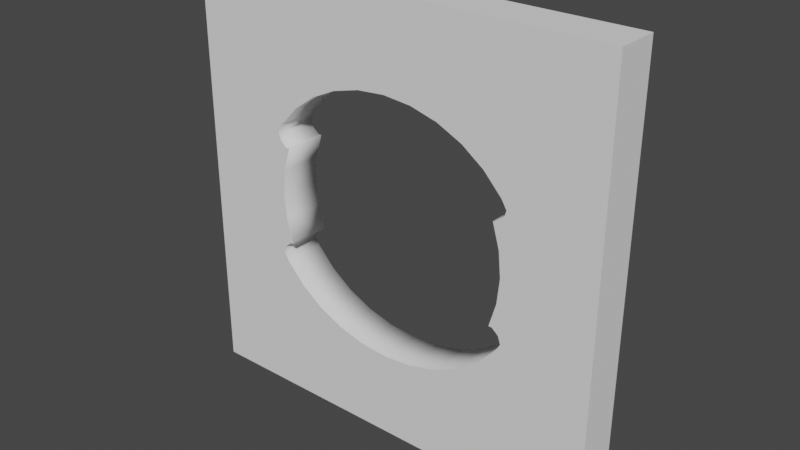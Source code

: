 # Source: SphereWall.blend  (saved by Blender 2.80.37; exported with 4.5.12 LTS)
import bpy
from mathutils import Matrix  # noqa: F401  (used for matrix-valued properties, if any)

bpy.ops.wm.read_factory_settings(use_empty=True)
scene = bpy.context.scene
scene.name = 'Scene'

# ---- collections
col_collection = bpy.data.collections.new('Collection'); scene.collection.children.link(col_collection)

# ---- world
world_world = bpy.data.worlds.new('World'); scene.world = world_world
world_world.color = (0.05088, 0.05088, 0.05088)
world_world.use_sun_shadow = False
world_world.sun_shadow_jitter_overblur = 0.0

# ---- meshes
me_cube_003 = bpy.data.meshes.new('Cube.003')
me_cube_003.from_pydata([(-2.0, -0.2, -2.0), (-2.0, -0.2, 2.0), (2.0, -0.2, -2.0), (2.0, -0.2, 2.0), (-2.0, 0.2, -2.0), (-2.0, 0.2, 2.0), (2.0, 0.2, -2.0), (2.0, 0.2, 2.0), (1.182, 0.2, -0.5842), (1.182, -0.2, -0.5842), (1.132, 0.2, -0.6667), (1.132, -0.2, -0.6667), (1.159, 0.2, -0.5121), (1.159, -0.2, -0.5121), (1.065, 0.2, -0.4592), (1.065, -0.2, -0.4592), (0.9628, 0.2, -0.8485), (0.9628, -0.2, -0.8485), (0.7565, 0.2, -0.9978), (0.7565, -0.2, -0.9978), (0.5211, 0.2, -1.109), (0.5211, -0.2, -1.109), (0.2656, 0.2, -1.177), (0.2656, -0.2, -1.177), (-9.963e-08, 0.2, -1.2), (-6.387e-08, -0.2, -1.2), (-0.5211, 0.2, -1.109), (-0.5211, -0.2, -1.109), (-0.7565, 0.2, -0.9978), (-0.7565, -0.2, -0.9978), (-0.2656, 0.2, -1.177), (-0.2656, -0.2, -1.177), (-0.9628, 0.2, -0.8485), (-0.9628, -0.2, -0.8485), (-1.132, 0.2, -0.6667), (-1.132, -0.2, -0.6667), (-1.097, 0.2, -0.4592), (-1.097, -0.2, -0.4592), (-1.065, 0.2, -0.4592), (-1.065, -0.2, -0.4592), (-1.159, 0.2, -0.5121), (-1.159, -0.2, -0.5121), (-1.182, 0.2, -0.5842), (-1.182, -0.2, -0.5842), (1.159, 0.2, 0.5121), (1.159, -0.2, 0.5121), (1.182, 0.2, 0.5842), (1.182, -0.2, 0.5842), (1.097, 0.2, 0.4592), (1.097, -0.2, 0.4592), (1.097, 0.2, -0.4592), (1.097, -0.2, -0.4592), (1.153, 0.2, 7.786e-08), (1.153, -0.2, 7.786e-08), (1.13, 0.2, 0.2341), (1.13, -0.2, 0.2341), (1.13, 0.2, -0.2341), (1.13, -0.2, -0.2341), (1.065, 0.2, 0.4592), (1.065, -0.2, 0.4592), (-1.13, 0.2, -0.2341), (-1.13, -0.2, -0.2341), (-1.065, 0.2, 0.4592), (-1.065, -0.2, 0.4592), (-1.097, 0.2, 0.4592), (-1.097, -0.2, 0.4592), (-1.13, 0.2, 0.2341), (-1.13, -0.2, 0.2341), (-1.159, 0.2, 0.5121), (-1.159, -0.2, 0.5121), (-1.153, 0.2, 7.786e-08), (-1.153, -0.2, 7.786e-08), (-1.182, 0.2, 0.5842), (-1.182, -0.2, 0.5842), (1.132, 0.2, 0.6667), (1.132, -0.2, 0.6667), (-1.132, 0.2, 0.6667), (-1.132, -0.2, 0.6667), (0.9628, 0.2, 0.8485), (0.9628, -0.2, 0.8485), (-0.9628, 0.2, 0.8485), (-0.9628, -0.2, 0.8485), (0.7565, 0.2, 0.9978), (0.7565, -0.2, 0.9978), (-0.7565, 0.2, 0.9978), (-0.7565, -0.2, 0.9978), (0.5211, 0.2, 1.109), (0.5211, -0.2, 1.109), (-0.5211, 0.2, 1.109), (-0.5211, -0.2, 1.109), (-0.2656, 0.2, 1.177), (-0.2656, -0.2, 1.177), (0.2656, 0.2, 1.177), (0.2656, -0.2, 1.177), (-4.215e-07, 0.2, 1.2), (-3.857e-07, -0.2, 1.2)], [], [(0, 2, 3, 47, 45, 49, 59, 55, 53, 57, 15, 51, 13, 9, 11, 17, 19, 21, 23, 25, 31, 27, 29, 33, 35, 43, 41, 37, 39, 61, 71, 67, 63, 65, 69, 73, 1), (2, 6, 7, 3), (6, 4, 42, 34, 32, 28, 26, 30, 24, 22, 20, 18, 16, 10, 8, 12, 50, 14, 56, 52, 54, 58, 48, 44, 46, 7), (4, 0, 1, 5), (2, 0, 4, 6), (7, 5, 1, 3), (68, 72, 73, 69), (8, 9, 13, 12), (30, 26, 27, 31), (48, 58, 59, 49), (26, 28, 29, 27), (3, 1, 73, 77, 81, 85, 89, 91, 95, 93, 87, 83, 79, 75, 47), (24, 30, 31, 25), (54, 55, 59, 58), (72, 76, 77, 73), (16, 17, 11, 10), (80, 84, 85, 81), (42, 40, 41, 43), (74, 75, 79, 78), (14, 50, 51, 15), (40, 36, 37, 41), (36, 38, 39, 37), (84, 88, 89, 85), (18, 19, 17, 16), (38, 60, 61, 39), (28, 32, 33, 29), (14, 15, 57, 56), (22, 23, 21, 20), (46, 44, 45, 47), (44, 48, 49, 45), (92, 93, 95, 94), (62, 64, 65, 63), (34, 42, 43, 35), (66, 62, 63, 67), (70, 66, 67, 71), (24, 25, 23, 22), (88, 90, 91, 89), (32, 34, 35, 33), (56, 57, 53, 52), (8, 10, 11, 9), (52, 53, 55, 54), (86, 87, 93, 92), (76, 80, 81, 77), (4, 5, 7, 46, 74, 78, 82, 86, 92, 94, 90, 88, 84, 80, 76, 72, 68, 64, 62, 66, 70, 60, 38, 36, 40, 42), (46, 47, 75, 74), (12, 13, 51, 50), (90, 94, 95, 91), (60, 70, 71, 61), (82, 83, 87, 86), (20, 21, 19, 18), (64, 68, 69, 65), (78, 79, 83, 82)])
me_cube_003.polygons.foreach_set('use_smooth', [0, 0, 0, 0, 0, 0, 1, 1, 1, 1, 1, 0, 1, 1, 1, 1, 1, 1, 1, 1, 1, 1, 1, 1, 1, 1, 1, 1, 1, 1, 1, 1, 1, 1, 1, 1, 1, 1, 1, 1, 1, 1, 1, 0, 1, 1, 1, 1, 1, 1, 1, 1])
_uv = me_cube_003.uv_layers.new(name='UVMap')
_uv.uv.foreach_set('vector', [0.375, 0.0, 0.375, 0.25, 0.625, 0.25, 0.5304, 0.1866, 0.5267, 0.1853, 0.5239, 0.1821, 0.5239, 0.1805, 0.5122, 0.1839, 0.5, 0.185, 0.4878, 0.1839, 0.4761, 0.1805, 0.4761, 0.1821, 0.4733, 0.1853, 0.4696, 0.1866, 0.4653, 0.184, 0.4558, 0.1751, 0.448, 0.1644, 0.4423, 0.1521, 0.4387, 0.1388, 0.4375, 0.125, 0.4387, 0.1112, 0.4423, 0.09786, 0.448, 0.0856, 0.4558, 0.07485, 0.4653, 0.06603, 0.4696, 0.06343, 0.4733, 0.06465, 0.4761, 0.06789, 0.4761, 0.06954, 0.4878, 0.06612, 0.5, 0.06497, 0.5122, 0.06612, 0.5239, 0.06954, 0.5239, 0.06789, 0.5267, 0.06465, 0.5304, 0.06343, 0.625, 0.0, 0.375, 0.25, 0.375, 0.5, 0.625, 0.5, 0.625, 0.25, 0.375, 0.5, 0.375, 0.75, 0.4696, 0.6866, 0.4653, 0.684, 0.4558, 0.6751, 0.448, 0.6644, 0.4423, 0.6521, 0.4387, 0.6388, 0.4375, 0.625, 0.4387, 0.6112, 0.4423, 0.5979, 0.448, 0.5856, 0.4558, 0.5749, 0.4653, 0.566, 0.4696, 0.5634, 0.4733, 0.5647, 0.4761, 0.5679, 0.4761, 0.5695, 0.4878, 0.5661, 0.5, 0.565, 0.5122, 0.5661, 0.5239, 0.5695, 0.5239, 0.5679, 0.5267, 0.5647, 0.5304, 0.5634, 0.625, 0.5, 0.375, 0.75, 0.375, 1.0, 0.625, 1.0, 0.625, 0.75, 0.125, 0.5, 0.125, 0.75, 0.375, 0.75, 0.375, 0.5, 0.625, 0.5, 0.625, 0.75, 0.875, 0.75, 0.875, 0.5, 0.0, 0.0, 0.0, 0.0, 0.0, 0.0, 0.0, 0.0, 0.0, 0.0, 0.0, 0.0, 0.0, 0.0, 0.0, 0.0, 0.0, 0.0, 0.0, 0.0, 0.0, 0.0, 0.0, 0.0, 0.0, 0.0, 0.0, 0.0, 0.0, 0.0, 0.0, 0.0, 0.0, 0.0, 0.0, 0.0, 0.0, 0.0, 0.0, 0.0, 0.625, 0.25, 0.625, 0.0, 0.5304, 0.06343, 0.5347, 0.06603, 0.5442, 0.07485, 0.552, 0.0856, 0.5577, 0.09786, 0.5613, 0.1112, 0.5625, 0.125, 0.5613, 0.1388, 0.5577, 0.1521, 0.552, 0.1644, 0.5442, 0.1751, 0.5347, 0.184, 0.5304, 0.1866, 0.0, 0.0, 0.0, 0.0, 0.0, 0.0, 0.0, 0.0, 0.0, 0.0, 0.0, 0.0, 0.0, 0.0, 0.0, 0.0, 0.0, 0.0, 0.0, 0.0, 0.0, 0.0, 0.0, 0.0, 0.0, 0.0, 0.0, 0.0, 0.0, 0.0, 0.0, 0.0, 0.0, 0.0, 0.0, 0.0, 0.0, 0.0, 0.0, 0.0, 0.0, 0.0, 0.0, 0.0, 0.0, 0.0, 0.0, 0.0, 0.0, 0.0, 0.0, 0.0, 0.0, 0.0, 0.0, 0.0, 0.0, 0.0, 0.0, 0.0, 0.0, 0.0, 0.0, 0.0, 0.0, 0.0, 0.0, 0.0, 0.0, 0.0, 0.0, 0.0, 0.0, 0.0, 0.0, 0.0, 0.0, 0.0, 0.0, 0.0, 0.0, 0.0, 0.0, 0.0, 0.0, 0.0, 0.0, 0.0, 0.0, 0.0, 0.0, 0.0, 0.0, 0.0, 0.0, 0.0, 0.0, 0.0, 0.0, 0.0, 0.0, 0.0, 0.0, 0.0, 0.0, 0.0, 0.0, 0.0, 0.0, 0.0, 0.0, 0.0, 0.0, 0.0, 0.0, 0.0, 0.0, 0.0, 0.0, 0.0, 0.0, 0.0, 0.0, 0.0, 0.0, 0.0, 0.0, 0.0, 0.0, 0.0, 0.0, 0.0, 0.0, 0.0, 0.0, 0.0, 0.0, 0.0, 0.0, 0.0, 0.0, 0.0, 0.0, 0.0, 0.0, 0.0, 0.0, 0.0, 0.0, 0.0, 0.0, 0.0, 0.0, 0.0, 0.0, 0.0, 0.0, 0.0, 0.0, 0.0, 0.0, 0.0, 0.0, 0.0, 0.0, 0.0, 0.0, 0.0, 0.0, 0.0, 0.0, 0.0, 0.0, 0.0, 0.0, 0.0, 0.0, 0.0, 0.0, 0.0, 0.0, 0.0, 0.0, 0.0, 0.0, 0.0, 0.0, 0.0, 0.0, 0.0, 0.0, 0.0, 0.0, 0.0, 0.0, 0.0, 0.0, 0.0, 0.0, 0.0, 0.0, 0.0, 0.0, 0.0, 0.0, 0.0, 0.0, 0.0, 0.0, 0.0, 0.0, 0.0, 0.0, 0.0, 0.0, 0.0, 0.0, 0.0, 0.0, 0.0, 0.0, 0.0, 0.0, 0.0, 0.0, 0.0, 0.0, 0.0, 0.0, 0.0, 0.0, 0.0, 0.0, 0.0, 0.0, 0.0, 0.0, 0.0, 0.0, 0.0, 0.0, 0.0, 0.0, 0.0, 0.0, 0.0, 0.0, 0.0, 0.375, 0.75, 0.625, 0.75, 0.625, 0.5, 0.5304, 0.5634, 0.5347, 0.566, 0.5442, 0.5749, 0.552, 0.5856, 0.5577, 0.5979, 0.5613, 0.6112, 0.5625, 0.625, 0.5613, 0.6388, 0.5577, 0.6521, 0.552, 0.6644, 0.5442, 0.6751, 0.5347, 0.684, 0.5304, 0.6866, 0.5267, 0.6853, 0.5239, 0.6821, 0.5239, 0.6805, 0.5122, 0.6839, 0.5, 0.685, 0.4878, 0.6839, 0.4761, 0.6805, 0.4761, 0.6821, 0.4733, 0.6853, 0.4696, 0.6866, 0.0, 0.0, 0.0, 0.0, 0.0, 0.0, 0.0, 0.0, 0.0, 0.0, 0.0, 0.0, 0.0, 0.0, 0.0, 0.0, 0.0, 0.0, 0.0, 0.0, 0.0, 0.0, 0.0, 0.0, 0.0, 0.0, 0.0, 0.0, 0.0, 0.0, 0.0, 0.0, 0.0, 0.0, 0.0, 0.0, 0.0, 0.0, 0.0, 0.0, 0.0, 0.0, 0.0, 0.0, 0.0, 0.0, 0.0, 0.0, 0.0, 0.0, 0.0, 0.0, 0.0, 0.0, 0.0, 0.0, 0.0, 0.0, 0.0, 0.0, 0.0, 0.0, 0.0, 0.0])
me_cube_003.use_remesh_preserve_volume = False
me_cube_003.use_remesh_preserve_attributes = False
me_cube_003.use_mirror_vertex_groups = False
me_cube_003.update()

# ---- objects
ob_cube = bpy.data.objects.new('Cube', me_cube_003)

# ---- transforms, parenting, visibility, modifiers, constraints
ob_cube.location = (0.0, 0.0, 0.0)
ob_cube.lineart.crease_threshold = 0.0

# ---- collection membership
col_collection.objects.link(ob_cube)

# ---- scene / render settings (as saved in the file)
scene.frame_start = 1; scene.frame_end = 250; scene.frame_set(1)
scene.render.engine = 'BLENDER_EEVEE_NEXT'
scene.render.motion_blur_shutter = 1.0
scene.cycles.use_denoising = False
scene.cycles.samples = 128
scene.cycles.sampling_pattern = 'TABULATED_SOBOL'
scene.cycles.use_adaptive_sampling = False
scene.cycles.use_light_tree = False
scene.view_settings.view_transform = 'Filmic'
bpy.context.view_layer.update()

# ---- added for rendering (the .blend has no active camera and no usable light): camera, sun
cam_auto = bpy.data.cameras.new('AutoCamera')
cam_auto.lens = 50.0
cam_auto.sensor_width = 36.0
cam_auto.clip_end = 1000.0
ob_auto_camera = bpy.data.objects.new('AutoCamera', cam_auto)
scene.collection.objects.link(ob_auto_camera)
ob_auto_camera.location = (5.24693, -6.29632, 4.19754)
ob_auto_camera.rotation_euler = (1.09748, -7.21219e-08, 0.694738)
scene.camera = ob_auto_camera
light_auto_sun = bpy.data.lights.new('AutoSun', 'SUN')
light_auto_sun.energy = 3.0
light_auto_sun.angle = 0.0523599
ob_auto_sun = bpy.data.objects.new('AutoSun', light_auto_sun)
scene.collection.objects.link(ob_auto_sun)
ob_auto_sun.rotation_euler = (0.872665, 0.174533, 0.523599)
bpy.context.view_layer.update()
